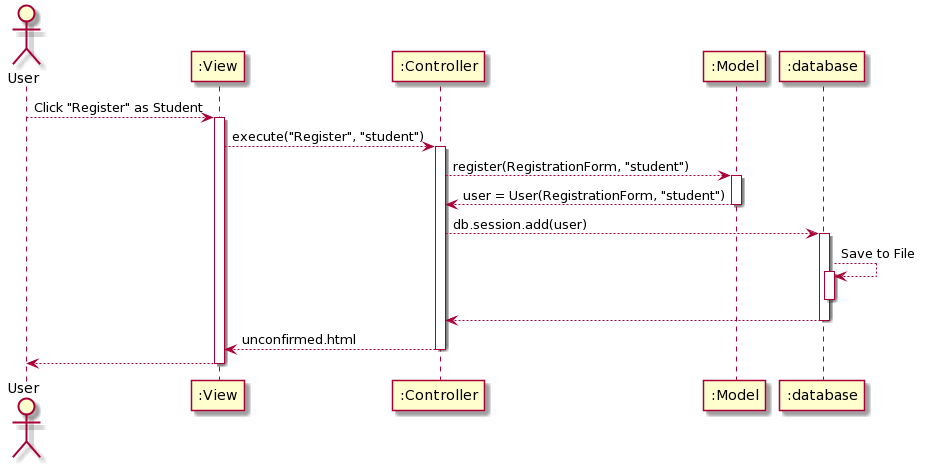

The diagram above was rendered by PlantUML. Its source (embedded in the PNG):
@startuml
Actor User as user
Participant ":View" as view
Participant ":Controller" as controller
Participant ":Model" as model
Participant ":database" as database

user --> view : Click "Register" as Student
activate view

view --> controller : execute("Register", "student")
activate controller



controller --> model : register(RegistrationForm, "student")
activate model

model --> controller : user = User(RegistrationForm, "student")
deactivate model

controller --> database : db.session.add(user)
activate database

database --> database : Save to File
activate database
deactivate database

database --> controller
deactivate database

controller --> view : unconfirmed.html
deactivate controller

view --> user
deactivate view
@enduml